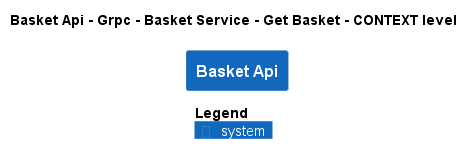

The diagram above was rendered by PlantUML. Its source (embedded in the PNG):
@startuml
!pragma layout smetana
!include ..\..\..\..\..\..\..\..\.c4s\C4_Context.puml

AddElementTag("state:new", $bgColor=green, $fontColor=#ffffff, $borderColor=green, $shadowing="False")
AddElementTag("state:changed", $bgColor=orange, $fontColor=#ffffff, $borderColor=orange, $shadowing="False")
AddElementTag("state:removed", $bgColor=red, $fontColor=#ffffff, $borderColor=red, $shadowing="False")

AddRelTag("state:new", $textColor=green, $lineColor=green)
AddRelTag("state:changed", $textColor=orange, $lineColor=orange)
AddRelTag("state:removed", $textColor=red, $lineColor=red)

SHOW_PERSON_PORTRAIT()
LAYOUT_TOP_DOWN()

skinparam linetype polyline

title Basket Api - Grpc - Basket Service - Get Basket - CONTEXT level

System(dotnet.eShop.Architecture.SoftwareSystems.BasketApi, "Basket Api", "")



SHOW_LEGEND()
@enduml